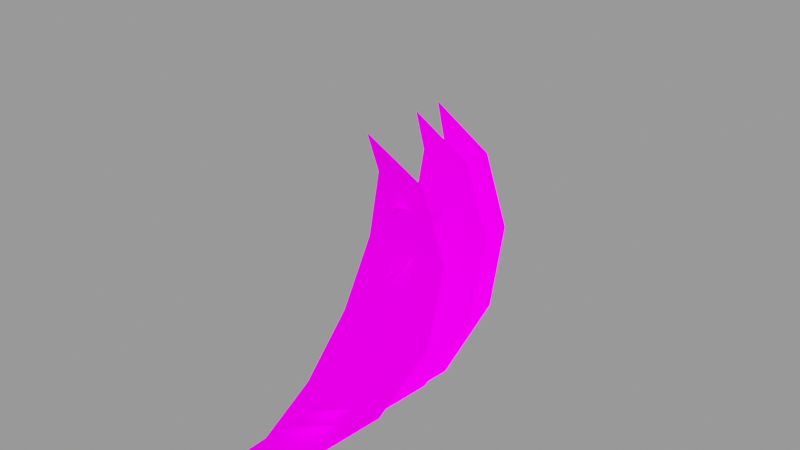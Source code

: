 # Source: checkpoint.blend  (saved by Blender 2.93.21; exported with 4.5.12 LTS)
import bpy
from mathutils import Matrix  # noqa: F401  (used for matrix-valued properties, if any)

bpy.ops.wm.read_factory_settings(use_empty=True)
scene = bpy.context.scene
scene.name = 'checkpoint'

# ---- images (referenced by path relative to the original .blend; pixels are not part of the script)
import os
ASSET_DIR = os.environ.get("B2B_ASSET_DIR", "")  # directory of the original .blend (textures are referenced by path, not embedded)
HERE = os.path.dirname(os.path.abspath(__file__))  # packed textures are extracted next to this script under _unpacked/

def load_image(name, relpath, width, height, colorspace="sRGB"):
    """Load a texture the original file referenced (path relative to the .blend, or extracted next to this script)."""
    p = next((c for c in (os.path.join(HERE, relpath), os.path.join(ASSET_DIR, relpath)) if relpath and os.path.exists(c)), "")
    if p:
        img = bpy.data.images.load(p, check_existing=True)
        img.name = name
    else:  # same state as the original file: an image datablock whose file is absent (Cycles renders it pink)
        img = bpy.data.images.new(name, width, height)
        img.source = "FILE"
        img.filepath = "//" + (relpath or name)
    img.colorspace_settings.name = colorspace
    return img
img_glow2_png = load_image('Glow2.png', 'Glow2.png', 1024, 1024, 'sRGB')

# ---- materials (node trees are filled in below, after node groups)
mat_glow2 = bpy.data.materials.new('Glow2')
mat_glow2.use_transparent_shadow = False

# ---- material node trees
mat_glow2.use_nodes = True; mat_glow2.node_tree.nodes.clear()
_N = mat_glow2.node_tree.nodes; _L = mat_glow2.node_tree.links
n0 = _N.new('ShaderNodeTexImage'); n0.name = 'Image Texture'; n0.location = (-430, 271)
n0.image = img_glow2_png
n1 = _N.new('ShaderNodeOutputMaterial'); n1.name = 'Material Output'; n1.location = (517, 271)
n2 = _N.new('ShaderNodeBsdfPrincipled'); n2.name = 'Principled BSDF'; n2.location = (10, 300)
n2.distribution = 'GGX'
n2.subsurface_method = 'BURLEY'
n2.inputs[2].default_value = 1.0
n2.inputs[3].default_value = 1.45
n2.inputs[13].default_value = 0.0
n2.inputs[28].default_value = 1.0
_L.new(n0.outputs[0], n2.inputs[0])
_L.new(n0.outputs[0], n2.inputs[27])
_L.new(n2.outputs[0], n1.inputs[0])
_L.new(n0.outputs[1], n2.inputs[4])
n1.is_active_output = True

# ---- meshes
me_sphere_001 = bpy.data.meshes.new('Sphere.001')
me_sphere_001.from_pydata([(0.171, 0.9737, -0.1506), (0.2962, 0.8907, 0.3448), (0.342, 0.5691, 0.7478), (0.2962, 0.09496, 0.9504), (0.171, -0.4046, 0.8984), (-2.99e-08, 0.7958, -0.6056), (-0.171, 0.9737, -0.1506), (-0.2962, 0.8907, 0.3448), (-0.342, 0.5691, 0.7478), (-0.2962, 0.09496, 0.9504), (-0.171, -0.4046, 0.8984), (0.0, -0.7958, 0.6056)], [], [(0, 5, 6), (11, 4, 10), (3, 2, 8, 9), (1, 0, 6, 7), (4, 3, 9, 10), (2, 1, 7, 8)])
me_sphere_001.polygons.foreach_set('use_smooth', [True] * 6)
_uv = me_sphere_001.uv_layers.new(name='UVMap')
_uv.uv.foreach_set('vector', [0.6693, 0.8267, 0.4289, 1.002, 0.1885, 0.8267, 0.4289, -0.04793, 0.6693, 0.127, 0.1885, 0.127, 0.6693, 0.3019, 0.6693, 0.4769, 0.1885, 0.4769, 0.1885, 0.3019, 0.6693, 0.6518, 0.6693, 0.8267, 0.1885, 0.8267, 0.1885, 0.6518, 0.6693, 0.127, 0.6693, 0.3019, 0.1885, 0.3019, 0.1885, 0.127, 0.6693, 0.4769, 0.6693, 0.6518, 0.1885, 0.6518, 0.1885, 0.4769])
me_sphere_001.materials.append(mat_glow2)
me_sphere_001.use_remesh_fix_poles = True
me_sphere_001.use_remesh_preserve_attributes = False
me_sphere_001.update()
me_sphere_006 = bpy.data.meshes.new('Sphere.006')
me_sphere_006.from_pydata([(0.171, 0.9737, -0.1506), (0.2962, 0.8907, 0.3448), (0.342, 0.5691, 0.7478), (0.2962, 0.09496, 0.9504), (0.171, -0.4046, 0.8984), (-2.99e-08, 0.7958, -0.6056), (-0.171, 0.9737, -0.1506), (-0.2962, 0.8907, 0.3448), (-0.342, 0.5691, 0.7478), (-0.2962, 0.09496, 0.9504), (-0.171, -0.4046, 0.8984), (0.0, -0.7958, 0.6056)], [], [(0, 5, 6), (11, 4, 10), (3, 2, 8, 9), (1, 0, 6, 7), (4, 3, 9, 10), (2, 1, 7, 8)])
me_sphere_006.polygons.foreach_set('use_smooth', [True] * 6)
_uv = me_sphere_006.uv_layers.new(name='UVMap')
_uv.uv.foreach_set('vector', [0.6693, 0.8267, 0.4289, 1.002, 0.1885, 0.8267, 0.4289, -0.04793, 0.6693, 0.127, 0.1885, 0.127, 0.6693, 0.3019, 0.6693, 0.4769, 0.1885, 0.4769, 0.1885, 0.3019, 0.6693, 0.6518, 0.6693, 0.8267, 0.1885, 0.8267, 0.1885, 0.6518, 0.6693, 0.127, 0.6693, 0.3019, 0.1885, 0.3019, 0.1885, 0.127, 0.6693, 0.4769, 0.6693, 0.6518, 0.1885, 0.6518, 0.1885, 0.4769])
me_sphere_006.materials.append(mat_glow2)
me_sphere_006.use_remesh_fix_poles = True
me_sphere_006.use_remesh_preserve_attributes = False
me_sphere_006.update()
me_sphere_007 = bpy.data.meshes.new('Sphere.007')
me_sphere_007.from_pydata([(0.171, 0.9737, -0.1506), (0.2962, 0.8907, 0.3448), (0.342, 0.5691, 0.7478), (0.2962, 0.09496, 0.9504), (0.171, -0.4046, 0.8984), (-2.99e-08, 0.7958, -0.6056), (-0.171, 0.9737, -0.1506), (-0.2962, 0.8907, 0.3448), (-0.342, 0.5691, 0.7478), (-0.2962, 0.09496, 0.9504), (-0.171, -0.4046, 0.8984), (0.0, -0.7958, 0.6056)], [], [(0, 5, 6), (11, 4, 10), (3, 2, 8, 9), (1, 0, 6, 7), (4, 3, 9, 10), (2, 1, 7, 8)])
me_sphere_007.polygons.foreach_set('use_smooth', [True] * 6)
_uv = me_sphere_007.uv_layers.new(name='UVMap')
_uv.uv.foreach_set('vector', [0.6693, 0.8267, 0.4289, 1.002, 0.1885, 0.8267, 0.4289, -0.04793, 0.6693, 0.127, 0.1885, 0.127, 0.6693, 0.3019, 0.6693, 0.4769, 0.1885, 0.4769, 0.1885, 0.3019, 0.6693, 0.6518, 0.6693, 0.8267, 0.1885, 0.8267, 0.1885, 0.6518, 0.6693, 0.127, 0.6693, 0.3019, 0.1885, 0.3019, 0.1885, 0.127, 0.6693, 0.4769, 0.6693, 0.6518, 0.1885, 0.6518, 0.1885, 0.4769])
me_sphere_007.materials.append(mat_glow2)
me_sphere_007.use_remesh_fix_poles = True
me_sphere_007.use_remesh_preserve_attributes = False
me_sphere_007.update()
me_sphere_005 = bpy.data.meshes.new('Sphere.005')
me_sphere_005.from_pydata([(0.137, 0.08048, 0.2246), (0.09582, 0.0001967, 0.1446), (0.07687, -0.03294, 0.03022), (0.0852, -0.01007, -0.08788), (0.1186, 0.0627, -0.1781), (0.1893, 0.1864, 0.2488), (0.08163, 0.1378, 0.2246), (-3.582e-05, 0.09947, 0.1446), (-0.03382, 0.08168, 0.03022), (-0.01066, 0.0892, -0.08788), (0.06322, 0.12, -0.1781), (0.168, 0.1659, -0.2161), (-0.1093, 0.1532, 0.2246), (-0.02275, 0.1279, 0.1446), (0.01337, 0.1156, 0.03022), (-0.01066, 0.1194, -0.08788), (-0.08842, 0.1385, -0.1781), (-0.2232, 0.1846, 0.2488), (-0.1552, 0.08805, 0.2246), (-0.1022, 0.01507, 0.1446), (-0.07832, -0.01475, 0.03022), (-0.09007, 0.006573, -0.08788), (-0.1343, 0.07332, -0.1781), (-0.1991, 0.1676, -0.2161), (0.04331, -0.1254, -0.1829), (0.07248, -0.04027, -0.1026), (0.08315, -0.003952, 0.01186), (0.07248, -0.02618, 0.1299), (0.04331, -0.101, 0.2198), (0.003478, -0.2365, -0.2074), (-0.03636, -0.1254, -0.1829), (-0.06552, -0.04027, -0.1026), (-0.0762, -0.003952, 0.01186), (-0.06552, -0.02618, 0.1299), (-0.03636, -0.101, 0.2198), (0.003478, -0.2084, 0.2576)], [], [(0, 5, 6), (11, 4, 10), (3, 2, 8, 9), (1, 0, 6, 7), (4, 3, 9, 10), (2, 1, 7, 8), (12, 17, 18), (23, 16, 22), (15, 14, 20, 21), (13, 12, 18, 19), (16, 15, 21, 22), (14, 13, 19, 20), (24, 29, 30), (35, 28, 34), (27, 26, 32, 33), (25, 24, 30, 31), (28, 27, 33, 34), (26, 25, 31, 32)])
me_sphere_005.polygons.foreach_set('use_smooth', [True] * 18)
_uv = me_sphere_005.uv_layers.new(name='UVMap')
_uv.uv.foreach_set('vector', [0.656, 0.8717, 0.4366, 1.056, 0.2173, 0.8717, 0.4366, -0.04795, 0.656, 0.136, 0.2173, 0.136, 0.656, 0.3199, 0.656, 0.5039, 0.2173, 0.5039, 0.2173, 0.3199, 0.656, 0.6878, 0.656, 0.8717, 0.2173, 0.8717, 0.2173, 0.6878, 0.656, 0.136, 0.656, 0.3199, 0.2173, 0.3199, 0.2173, 0.136, 0.656, 0.5039, 0.656, 0.6878, 0.2173, 0.6878, 0.2173, 0.5039, 0.656, 0.8717, 0.4366, 1.056, 0.2173, 0.8717, 0.4366, -0.04795, 0.656, 0.136, 0.2173, 0.136, 0.656, 0.3199, 0.656, 0.5039, 0.2173, 0.5039, 0.2173, 0.3199, 0.656, 0.6878, 0.656, 0.8717, 0.2173, 0.8717, 0.2173, 0.6878, 0.656, 0.136, 0.656, 0.3199, 0.2173, 0.3199, 0.2173, 0.136, 0.656, 0.5039, 0.656, 0.6878, 0.2173, 0.6878, 0.2173, 0.5039, 0.656, 0.8717, 0.4366, 1.056, 0.2173, 0.8717, 0.4366, -0.04795, 0.656, 0.136, 0.2173, 0.136, 0.656, 0.3199, 0.656, 0.5039, 0.2173, 0.5039, 0.2173, 0.3199, 0.656, 0.6878, 0.656, 0.8717, 0.2173, 0.8717, 0.2173, 0.6878, 0.656, 0.136, 0.656, 0.3199, 0.2173, 0.3199, 0.2173, 0.136, 0.656, 0.5039, 0.656, 0.6878, 0.2173, 0.6878, 0.2173, 0.5039])
me_sphere_005.materials.append(mat_glow2)
me_sphere_005.use_remesh_fix_poles = True
me_sphere_005.use_remesh_preserve_attributes = False
me_sphere_005.update()
arm_armature_001 = bpy.data.armatures.new('Armature.001')  # bones are not reproduced

# ---- objects
ob_sphere_001 = bpy.data.objects.new('Sphere.001', me_sphere_001)
ob_sphere_002 = bpy.data.objects.new('Sphere.002', me_sphere_006)
ob_sphere_003 = bpy.data.objects.new('Sphere.003', me_sphere_007)
ob_armature_001 = bpy.data.objects.new('Armature.001', arm_armature_001)
ob_sphere_005 = bpy.data.objects.new('Sphere.005', me_sphere_005)

# ---- transforms, parenting, visibility, modifiers, constraints
ob_sphere_001.parent = ob_armature_001
ob_sphere_001.matrix_parent_inverse = Matrix(((1.0, -0.0, 0.0, -0.0), (-0.0, 0.0, 1.0, -1.0), (0.0, -1.0, 0.0, -0.0), (0.0, 0.0, -0.0, 1.0)))
ob_sphere_001.location = (0.0, 0.0, 0.0)
ob_sphere_002.parent = ob_armature_001
ob_sphere_002.matrix_parent_inverse = Matrix(((1.0, -0.0, 0.0, -0.0), (-0.0, 0.0, 1.0, -0.5625), (0.0, -1.0, 0.0, -0.0), (0.0, 0.0, -0.0, 1.0)))
ob_sphere_002.location = (0.0, 0.0, 0.0)
ob_sphere_003.parent = ob_armature_001
ob_sphere_003.matrix_parent_inverse = Matrix(((1.0, -0.0, 0.0, -0.0), (-0.0, 0.0, 1.0, -0.3559), (0.0, -1.0, 0.0, -0.0), (0.0, 0.0, -0.0, 1.0)))
ob_sphere_003.location = (0.0, 0.0, 0.0)
ob_armature_001.location = (0.0, 0.0, 0.0)
ob_sphere_005.location = (0.0, 0.0, 0.0)

# ---- collection membership
scene.collection.objects.link(ob_sphere_001)
scene.collection.objects.link(ob_sphere_002)
scene.collection.objects.link(ob_sphere_003)
scene.collection.objects.link(ob_armature_001)
scene.collection.objects.link(ob_sphere_005)

# ---- scene / render settings (as saved in the file)
scene.frame_start = 1; scene.frame_end = 100; scene.frame_set(20)
scene.render.engine = 'BLENDER_EEVEE_NEXT'
scene.render.image_settings.exr_codec = 'NONE'
scene.render.simplify_subdivision_render = 0
scene.render.simplify_child_particles_render = 0.0
scene.cycles.use_denoising = False
scene.cycles.samples = 128
scene.cycles.sampling_pattern = 'TABULATED_SOBOL'
scene.cycles.use_adaptive_sampling = False
scene.cycles.use_light_tree = False
scene.view_settings.view_transform = 'Filmic'
bpy.context.view_layer.update()

# ---- added for rendering (the .blend has no active camera and no usable light): camera, sun + grey world if the file has none
cam_auto = bpy.data.cameras.new('AutoCamera')
cam_auto.lens = 50.0
cam_auto.sensor_width = 36.0
cam_auto.clip_end = 1000.0
ob_auto_camera = bpy.data.objects.new('AutoCamera', cam_auto)
scene.collection.objects.link(ob_auto_camera)
ob_auto_camera.location = (3.84671, -4.72069, 3.17516)
ob_auto_camera.rotation_euler = (1.09748, -7.21219e-08, 0.694738)
scene.camera = ob_auto_camera
light_auto_sun = bpy.data.lights.new('AutoSun', 'SUN')
light_auto_sun.energy = 3.0
light_auto_sun.angle = 0.0523599
ob_auto_sun = bpy.data.objects.new('AutoSun', light_auto_sun)
scene.collection.objects.link(ob_auto_sun)
ob_auto_sun.rotation_euler = (0.872665, 0.174533, 0.523599)
if scene.world is None:
    world_auto = bpy.data.worlds.new('AutoWorld')
    world_auto.color = (0.3, 0.3, 0.3)
    scene.world = world_auto
bpy.context.view_layer.update()
